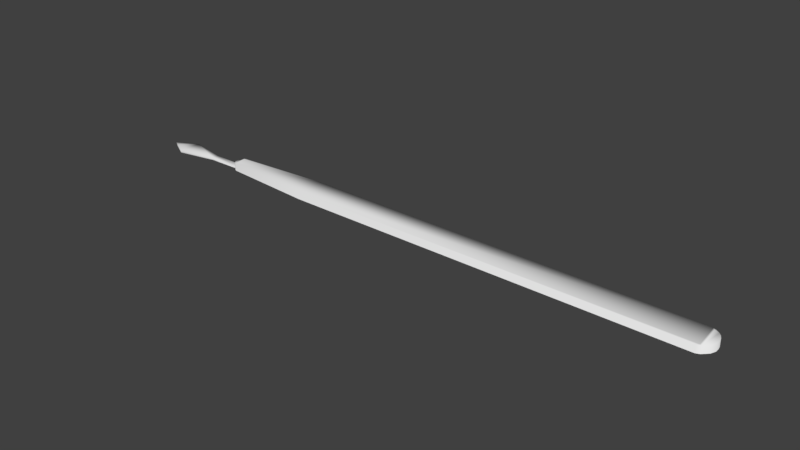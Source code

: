 # Source: keratome.blend  (saved by Blender 2.79.0; exported with 4.5.12 LTS)
import bpy
from mathutils import Matrix  # noqa: F401  (used for matrix-valued properties, if any)

bpy.ops.wm.read_factory_settings(use_empty=True)
scene = bpy.context.scene
scene.name = 'Scene'

# ---- collections
col_collection_1 = bpy.data.collections.new('Collection 1'); scene.collection.children.link(col_collection_1)

# ---- world
world_world = bpy.data.worlds.new('World'); scene.world = world_world
world_world.color = (0.05088, 0.05088, 0.05088)
world_world.use_sun_shadow = False
world_world.sun_shadow_jitter_overblur = 0.0
world_world.cycles.sampling_method = 'MANUAL'

# ---- meshes
me_plane = bpy.data.meshes.new('Plane')
me_plane.from_pydata([(-0.46, 2.637, 0.1014), (-0.4433, 3.106, 0.1014), (-2.067, 2.811, 0.1014), (-2.073, 2.913, 0.1014), (-2.611, 2.8, 0.1014), (6.309, 3.051, 0.1014), (6.386, 2.905, 0.1014), (6.347, 3.012, 0.1014), (6.375, 2.958, 0.1014), (6.388, 2.834, 0.1014), (6.354, 2.748, 0.1014), (6.265, 2.659, 0.1014), (-2.616, 2.907, 0.1369), (6.204, 2.634, 0.1014), (6.203, 3.108, 0.1014), (-2.611, 2.8, 0.1369), (6.249, 3.094, 0.1014), (-2.616, 2.907, 0.1014), (-3.27, 2.666, 0.1014), (-3.249, 3.048, 0.1014), (-3.507, 2.797, 0.1014), (-3.621, 2.856, 0.1014), (-2.04, 2.968, 0.1014), (-2.073, 2.913, 0.1369), (-2.001, 2.992, 0.1014), (-1.998, 2.748, 0.1014), (-2.067, 2.811, 0.1369), (-2.034, 2.767, 0.1014), (-3.27, 2.666, 0.1369), (-3.249, 3.048, 0.1369), (-3.507, 2.797, 0.1369), (-3.621, 2.856, 0.1369), (-0.46, 2.637, 0.2279), (-0.46, 2.637, 0.1014), (-0.4433, 3.106, 0.1014), (-2.067, 2.811, 0.1014), (-2.073, 2.913, 0.1014), (6.309, 3.051, 0.1014), (6.386, 2.905, 0.1014), (6.347, 3.012, 0.1014), (6.375, 2.958, 0.1014), (6.388, 2.834, 0.1014), (6.354, 2.748, 0.1014), (6.265, 2.659, 0.1014), (6.204, 2.634, 0.1014), (6.203, 3.108, 0.1014), (6.249, 3.094, 0.1014), (-2.04, 2.968, 0.1014), (-2.073, 2.913, 0.1369), (-2.001, 2.992, 0.1014), (-1.998, 2.748, 0.1014), (-2.067, 2.811, 0.1369), (-2.034, 2.767, 0.1014), (-0.4433, 3.106, 0.2279), (-2.067, 2.811, 0.2279), (-2.073, 2.913, 0.2279), (6.309, 3.051, 0.2279), (6.386, 2.905, 0.2279), (6.347, 3.012, 0.2279), (6.375, 2.958, 0.2279), (6.388, 2.834, 0.2279), (6.354, 2.748, 0.2279), (6.265, 2.659, 0.2279), (6.239, 2.669, 0.2279), (6.204, 2.634, 0.2279), (6.203, 3.108, 0.2279), (6.229, 3.083, 0.2279), (6.249, 3.094, 0.2279), (-2.04, 2.968, 0.2279), (-2.026, 2.964, 0.2279), (-2.001, 2.992, 0.2279), (-1.998, 2.748, 0.2279), (-2.021, 2.772, 0.2279), (-2.034, 2.767, 0.2279)], [], [(18, 4, 15, 28), (3, 17, 12, 23), (19, 21, 31, 29), (6, 8, 40, 38), (27, 25, 50, 52), (14, 1, 34, 45), (1, 24, 49, 34), (13, 11, 43, 44), (3, 23, 48, 36), (22, 3, 36, 47), (2, 27, 52, 35), (9, 6, 38, 41), (16, 14, 45, 46), (25, 0, 33, 50), (10, 9, 41, 42), (0, 13, 44, 33), (7, 5, 37, 39), (11, 10, 42, 43), (26, 2, 35, 51), (23, 26, 51, 48), (5, 16, 46, 37), (8, 7, 39, 40), (26, 23, 12, 15), (15, 12, 29, 28), (28, 29, 31, 30), (20, 18, 28, 30), (21, 20, 30, 31), (4, 2, 26, 15), (24, 22, 47, 49), (17, 19, 29, 12), (41, 38, 57, 60), (46, 45, 65, 67), (36, 35, 54, 55), (50, 33, 32, 71), (42, 41, 60, 61), (33, 44, 64, 32), (73, 72, 69, 68, 55, 54), (39, 37, 56, 58), (43, 42, 61, 62), (67, 66, 63, 62, 61, 60, 57, 59, 58, 56), (62, 63, 64), (65, 66, 67), (53, 32, 64, 63, 66, 65), (68, 69, 70), (71, 72, 73), (72, 71, 32, 53, 70, 69), (35, 52, 73, 54), (47, 36, 55, 68), (44, 43, 62, 64), (34, 49, 70, 53), (45, 34, 53, 65), (52, 50, 71, 73), (38, 40, 59, 57), (49, 47, 68, 70), (40, 39, 58, 59), (37, 46, 67, 56), (35, 36, 48, 51)])
me_plane.polygons.foreach_set('use_smooth', [True] * 57)
_uv = me_plane.uv_layers.new(name='UVMap')
_uv.uv.foreach_set('vector', [0.2132, 5.255e-05, 0.6656, 0.06749, 0.6627, 0.09158, 0.218, 0.02515, 0.9999, 0.1851, 0.6604, 0.2034, 0.6577, 0.1771, 0.9724, 0.1652, 0.2216, 0.2762, 5.255e-05, 0.175, 0.02646, 0.1638, 0.2238, 0.254, 0.0, 0.0, 0.0, 0.0, 0.0, 0.0, 0.0, 0.0, 0.0, 0.0, 0.0, 0.0, 0.0, 0.0, 0.0, 0.0, 0.0, 0.0, 0.0, 0.0, 0.0, 0.0, 0.0, 0.0, 0.0, 0.0, 0.0, 0.0, 0.0, 0.0, 0.0, 0.0, 0.0, 0.0, 0.0, 0.0, 0.0, 0.0, 0.0, 0.0, 0.9999, 0.1851, 0.9724, 0.1652, 0.9724, 0.1652, 0.9999, 0.1851, 0.0, 0.0, 0.0, 0.0, 0.0, 0.0, 0.0, 0.0, 0.0, 0.0, 0.0, 0.0, 0.0, 0.0, 0.0, 0.0, 0.0, 0.0, 0.0, 0.0, 0.0, 0.0, 0.0, 0.0, 0.0, 0.0, 0.0, 0.0, 0.0, 0.0, 0.0, 0.0, 0.0, 0.0, 0.0, 0.0, 0.0, 0.0, 0.0, 0.0, 0.0, 0.0, 0.0, 0.0, 0.0, 0.0, 0.0, 0.0, 0.0, 0.0, 0.0, 0.0, 0.0, 0.0, 0.0, 0.0, 0.0, 0.0, 0.0, 0.0, 0.0, 0.0, 0.0, 0.0, 0.0, 0.0, 0.0, 0.0, 0.0, 0.0, 0.0, 0.0, 0.9781, 0.1182, 0.9999, 0.09962, 0.9999, 0.09962, 0.9781, 0.1182, 0.9724, 0.1652, 0.9781, 0.1182, 0.9781, 0.1182, 0.9724, 0.1652, 0.0, 0.0, 0.0, 0.0, 0.0, 0.0, 0.0, 0.0, 0.0, 0.0, 0.0, 0.0, 0.0, 0.0, 0.0, 0.0, 0.9781, 0.1182, 0.9724, 0.1652, 0.6577, 0.1771, 0.6627, 0.09158, 0.6627, 0.09158, 0.6577, 0.1771, 0.2238, 0.254, 0.218, 0.02515, 0.218, 0.02515, 0.2238, 0.254, 0.02646, 0.1638, 0.06061, 0.111, 0.03881, 0.09205, 0.2132, 5.255e-05, 0.218, 0.02515, 0.06061, 0.111, 5.255e-05, 0.175, 0.03881, 0.09205, 0.06061, 0.111, 0.02646, 0.1638, 0.6656, 0.06749, 0.9999, 0.09962, 0.9781, 0.1182, 0.6627, 0.09158, 0.0, 0.0, 0.0, 0.0, 0.0, 0.0, 0.0, 0.0, 0.6604, 0.2034, 0.2216, 0.2762, 0.2238, 0.254, 0.6577, 0.1771, 0.9996, 0.04223, 1.0, 0.05398, 0.9835, 0.05221, 0.9835, 0.04525, 0.9794, 0.08611, 0.9727, 0.08968, 0.965, 0.07387, 0.97, 0.07192, 0.007904, 0.05406, 0.006719, 0.03483, 0.0234, 0.03962, 0.02335, 0.0481, 0.01583, 0.01973, 0.1944, 2.994e-05, 0.1951, 0.01506, 0.02968, 0.0327, 0.9942, 0.02812, 0.9996, 0.04223, 0.9835, 0.04525, 0.9801, 0.03673, 0.1944, 2.994e-05, 0.9714, 0.009756, 0.9651, 0.02444, 0.1951, 0.01506, 0.02611, 0.03526, 0.02752, 0.0356, 0.02761, 0.05285, 0.02617, 0.05319, 0.02335, 0.0481, 0.0234, 0.03962, 0.994, 0.07145, 0.9887, 0.07846, 0.9762, 0.06718, 0.9799, 0.06303, 0.9801, 0.01418, 0.9942, 0.02812, 0.9801, 0.03673, 0.9715, 0.02746, 0.97, 0.07192, 0.9677, 0.07085, 0.9687, 0.02851, 0.9715, 0.02746, 0.9801, 0.03673, 0.9835, 0.04525, 0.9835, 0.05221, 0.9825, 0.05765, 0.9799, 0.06303, 0.9762, 0.06718, 0.9715, 0.02746, 0.9687, 0.02851, 0.9651, 0.02444, 0.965, 0.07387, 0.9677, 0.07085, 0.97, 0.07192, 0.1968, 0.07478, 0.1951, 0.01506, 0.9651, 0.02444, 0.9687, 0.02851, 0.9677, 0.07085, 0.965, 0.07387, 0.02617, 0.05319, 0.02761, 0.05285, 0.03013, 0.05598, 0.02968, 0.0327, 0.02752, 0.0356, 0.02611, 0.03526, 0.02752, 0.0356, 0.02968, 0.0327, 0.1951, 0.01506, 0.1968, 0.07478, 0.03013, 0.05598, 0.02761, 0.05285, 0.006719, 0.03483, 0.01116, 0.0255, 0.02611, 0.03526, 0.0234, 0.03962, 0.0139, 0.06349, 0.007904, 0.05406, 0.02335, 0.0481, 0.02617, 0.05319, 0.9714, 0.009756, 0.9801, 0.01418, 0.9715, 0.02746, 0.9651, 0.02444, 0.196, 0.08967, 0.01927, 0.0687, 0.03013, 0.05598, 0.1968, 0.07478, 0.9727, 0.08968, 0.196, 0.08967, 0.1968, 0.07478, 0.965, 0.07387, 0.01116, 0.0255, 0.01583, 0.01973, 0.02968, 0.0327, 0.02611, 0.03526, 1.0, 0.05398, 0.9981, 0.06249, 0.9825, 0.05765, 0.9835, 0.05221, 0.01927, 0.0687, 0.0139, 0.06349, 0.02617, 0.05319, 0.03013, 0.05598, 0.9981, 0.06249, 0.994, 0.07145, 0.9799, 0.06303, 0.9825, 0.05765, 0.9887, 0.07846, 0.9794, 0.08611, 0.97, 0.07192, 0.9762, 0.06718, 0.006719, 0.03483, 0.007904, 0.05406, 0.001214, 0.05447, 2.994e-05, 0.03524])
me_plane.use_remesh_preserve_volume = False
me_plane.use_remesh_preserve_attributes = False
me_plane.use_mirror_vertex_groups = False
me_plane.update()

# ---- objects
ob_plane = bpy.data.objects.new('Plane', me_plane)

# ---- transforms, parenting, visibility, modifiers, constraints
ob_plane.location = (-1.338, -2.938, 0.1101)
ob_plane.lineart.crease_threshold = 0.0

# ---- collection membership
col_collection_1.objects.link(ob_plane)

# ---- scene / render settings (as saved in the file)
scene.frame_start = 1; scene.frame_end = 250; scene.frame_set(70)
scene.render.engine = 'BLENDER_EEVEE_NEXT'
scene.render.resolution_percentage = 50
scene.render.dither_intensity = 0.0
scene.cycles.use_denoising = False
scene.cycles.samples = 128
scene.cycles.sampling_pattern = 'TABULATED_SOBOL'
scene.cycles.use_adaptive_sampling = False
scene.cycles.use_light_tree = False
scene.cycles.blur_glossy = 0.0
scene.cycles.sample_clamp_indirect = 0.0
scene.view_settings.view_transform = 'Standard'
bpy.context.view_layer.update()

# ---- added for rendering (the .blend has no active camera and no usable light): camera, sun
cam_auto = bpy.data.cameras.new('AutoCamera')
cam_auto.lens = 50.0
cam_auto.sensor_width = 36.0
cam_auto.clip_end = 1000.0
ob_auto_camera = bpy.data.objects.new('AutoCamera', cam_auto)
scene.collection.objects.link(ob_auto_camera)
ob_auto_camera.location = (9.31762, -11.1938, 7.69227)
ob_auto_camera.rotation_euler = (1.09748, -7.21219e-08, 0.694738)
scene.camera = ob_auto_camera
light_auto_sun = bpy.data.lights.new('AutoSun', 'SUN')
light_auto_sun.energy = 3.0
light_auto_sun.angle = 0.0523599
ob_auto_sun = bpy.data.objects.new('AutoSun', light_auto_sun)
scene.collection.objects.link(ob_auto_sun)
ob_auto_sun.rotation_euler = (0.872665, 0.174533, 0.523599)
bpy.context.view_layer.update()
